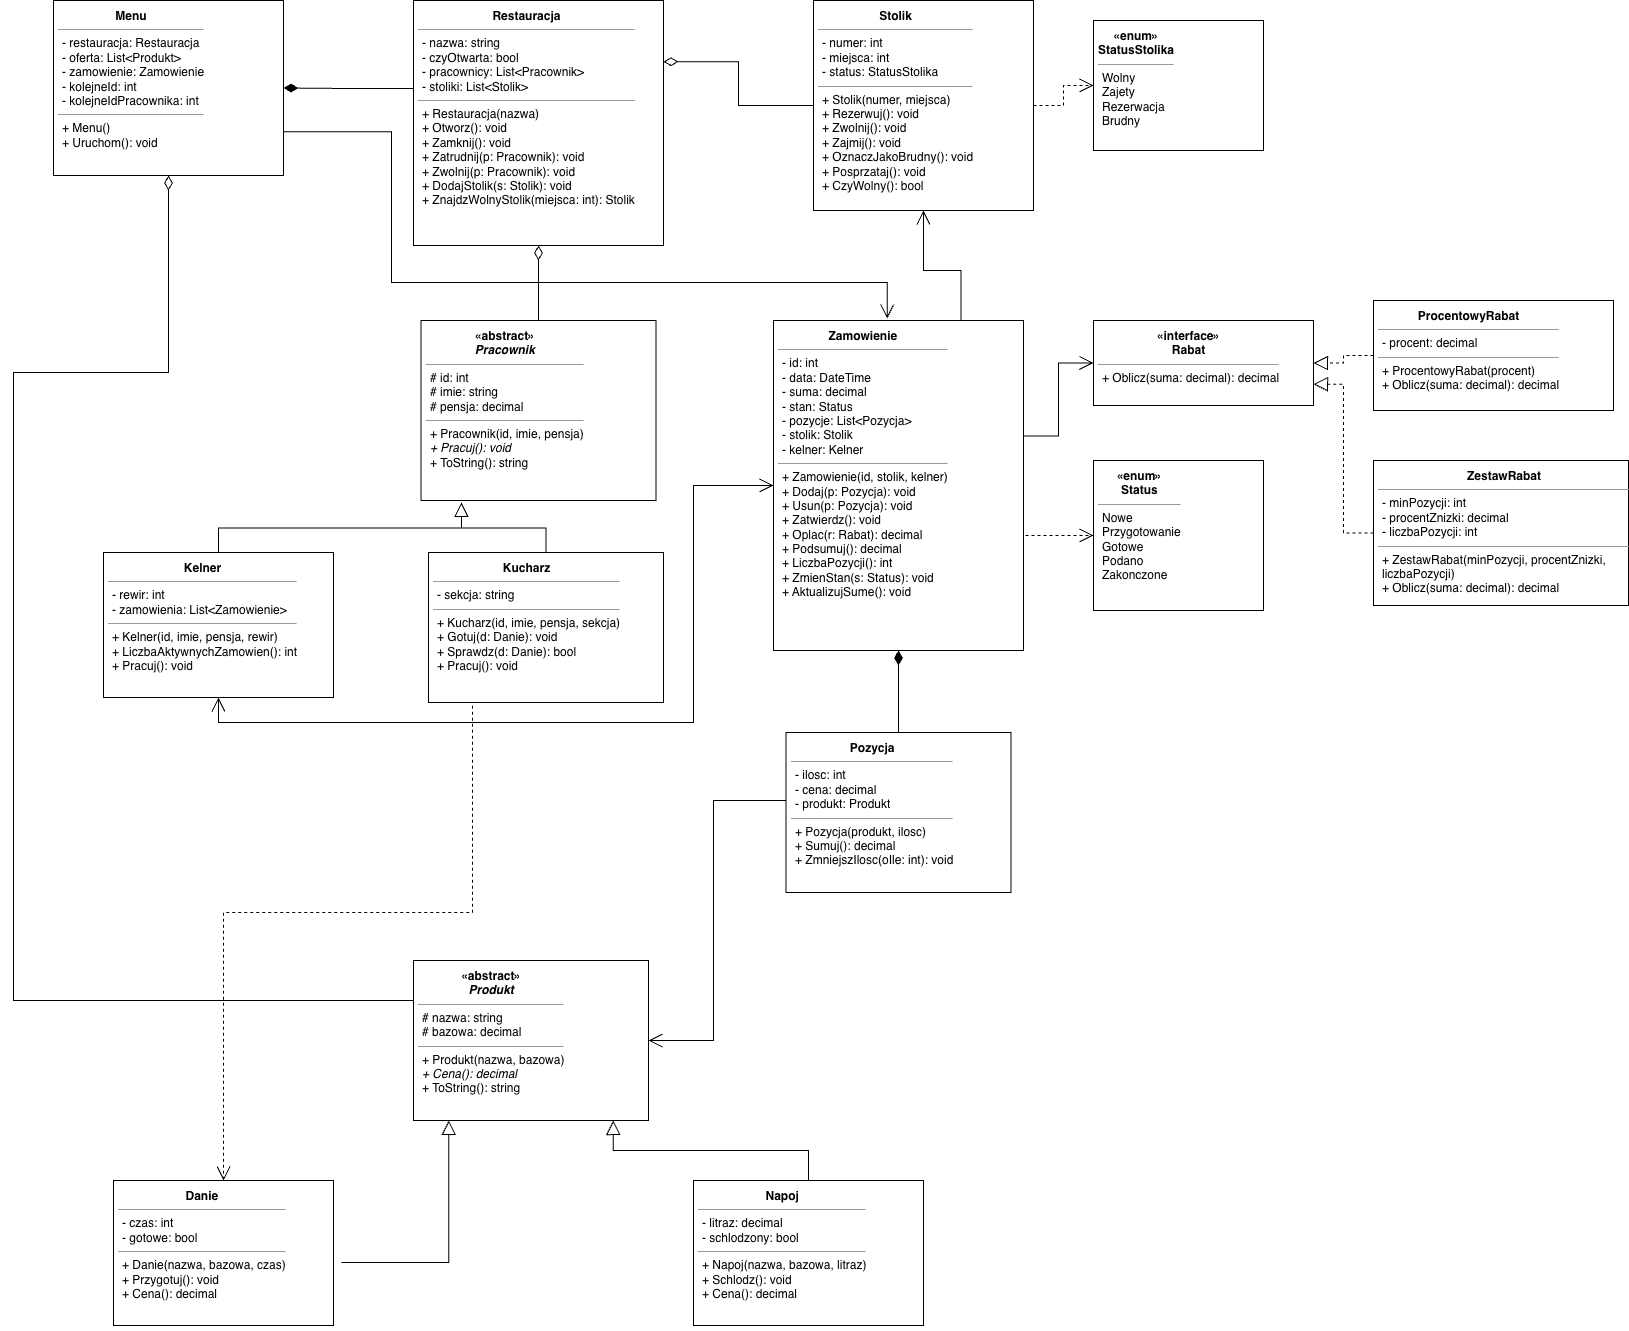

The diagram above was exported from draw.io. Its source (the exported page's mxGraphModel, read from the mxfile embedded in the PNG):
<mxGraphModel dx="342" dy="-29" grid="1" gridSize="10" guides="1" tooltips="1" connect="1" arrows="1" fold="1" page="1" pageScale="1" pageWidth="827" pageHeight="1169" math="0" shadow="0">
  <root>
    <mxCell id="0" />
    <mxCell id="1" parent="0" />
    <mxCell id="lVlscmccV5hIcxv_cSff-36" parent="1" style="shape=rectangle;html=1;whiteSpace=wrap;overflow=hidden;shadow=0;align=left;verticalAlign=top;spacing=0;spacingLeft=5;" value="&lt;p style=&quot;margin:0px;margin-top:4px;text-align:center;&quot;&gt;&lt;b&gt;Menu&lt;/b&gt;&lt;/p&gt;&lt;hr size=&quot;1&quot;/&gt;&lt;p style=&quot;margin:0px;margin-left:4px;&quot;&gt;- restauracja: Restauracja&lt;br/&gt;- oferta: List&amp;lt;Produkt&amp;gt;&lt;br/&gt;- zamowienie: Zamowienie&lt;br/&gt;- kolejneId: int&lt;br/&gt;- kolejneIdPracownika: int&lt;/p&gt;&lt;hr size=&quot;1&quot;/&gt;&lt;p style=&quot;margin:0px;margin-left:4px;&quot;&gt;+ Menu()&lt;br/&gt;+ Uruchom(): void&lt;/p&gt;" vertex="1">
      <mxGeometry height="175" width="230" x="1742" y="1218" as="geometry" />
    </mxCell>
    <mxCell id="lVlscmccV5hIcxv_cSff-37" parent="1" style="shape=rectangle;html=1;whiteSpace=wrap;overflow=hidden;shadow=0;align=left;verticalAlign=top;spacing=0;spacingLeft=5;" value="&lt;p style=&quot;margin:0px;margin-top:4px;text-align:center;&quot;&gt;&lt;b&gt;Restauracja&lt;/b&gt;&lt;/p&gt;&lt;hr size=&quot;1&quot;/&gt;&lt;p style=&quot;margin:0px;margin-left:4px;&quot;&gt;- nazwa: string&lt;br/&gt;- czyOtwarta: bool&lt;br/&gt;- pracownicy: List&amp;lt;Pracownik&amp;gt;&lt;br/&gt;- stoliki: List&amp;lt;Stolik&amp;gt;&lt;/p&gt;&lt;hr size=&quot;1&quot;/&gt;&lt;p style=&quot;margin:0px;margin-left:4px;&quot;&gt;+ Restauracja(nazwa)&lt;br/&gt;+ Otworz(): void&lt;br/&gt;+ Zamknij(): void&lt;br/&gt;+ Zatrudnij(p: Pracownik): void&lt;br/&gt;+ Zwolnij(p: Pracownik): void&lt;br/&gt;+ DodajStolik(s: Stolik): void&lt;br/&gt;+ ZnajdzWolnyStolik(miejsca: int): Stolik&lt;/p&gt;" vertex="1">
      <mxGeometry height="245" width="250" x="2102" y="1218" as="geometry" />
    </mxCell>
    <mxCell id="lVlscmccV5hIcxv_cSff-38" parent="1" style="shape=rectangle;html=1;whiteSpace=wrap;overflow=hidden;shadow=0;align=left;verticalAlign=top;spacing=0;spacingLeft=5;" value="&lt;p style=&quot;margin:0px;margin-top:4px;text-align:center;&quot;&gt;&lt;b&gt;Stolik&lt;/b&gt;&lt;/p&gt;&lt;hr size=&quot;1&quot;/&gt;&lt;p style=&quot;margin:0px;margin-left:4px;&quot;&gt;- numer: int&lt;br/&gt;- miejsca: int&lt;br/&gt;- status: StatusStolika&lt;/p&gt;&lt;hr size=&quot;1&quot;/&gt;&lt;p style=&quot;margin:0px;margin-left:4px;&quot;&gt;+ Stolik(numer, miejsca)&lt;br/&gt;+ Rezerwuj(): void&lt;br/&gt;+ Zwolnij(): void&lt;br/&gt;+ Zajmij(): void&lt;br/&gt;+ OznaczJakoBrudny(): void&lt;br/&gt;+ Posprzataj(): void&lt;br/&gt;+ CzyWolny(): bool&lt;/p&gt;" vertex="1">
      <mxGeometry height="210" width="220" x="2502" y="1218" as="geometry" />
    </mxCell>
    <mxCell id="lVlscmccV5hIcxv_cSff-39" parent="1" style="shape=rectangle;html=1;whiteSpace=wrap;overflow=hidden;shadow=0;align=left;verticalAlign=top;spacing=0;spacingLeft=5;" value="&lt;p style=&quot;margin:0px;margin-top:4px;text-align:center;&quot;&gt;&lt;b&gt;&amp;laquo;enum&amp;raquo;&lt;br/&gt;StatusStolika&lt;/b&gt;&lt;/p&gt;&lt;hr size=&quot;1&quot;/&gt;&lt;p style=&quot;margin:0px;margin-left:4px;&quot;&gt;Wolny&lt;br/&gt;Zajety&lt;br/&gt;Rezerwacja&lt;br/&gt;Brudny&lt;/p&gt;" vertex="1">
      <mxGeometry height="130" width="170" x="2782" y="1238" as="geometry" />
    </mxCell>
    <mxCell id="lVlscmccV5hIcxv_cSff-40" parent="1" style="shape=rectangle;html=1;whiteSpace=wrap;overflow=hidden;shadow=0;align=left;verticalAlign=top;spacing=0;spacingLeft=5;" value="&lt;p style=&quot;margin:0px;margin-top:4px;text-align:center;&quot;&gt;&lt;b&gt;«abstract»&lt;br&gt;&lt;i&gt;Pracownik&lt;/i&gt;&lt;/b&gt;&lt;/p&gt;&lt;hr size=&quot;1&quot;/&gt;&lt;p style=&quot;margin:0px;margin-left:4px;&quot;&gt;# id: int&lt;br/&gt;# imie: string&lt;br/&gt;# pensja: decimal&lt;/p&gt;&lt;hr size=&quot;1&quot;/&gt;&lt;p style=&quot;margin:0px;margin-left:4px;&quot;&gt;+ Pracownik(id, imie, pensja)&lt;br/&gt;&lt;i&gt;+ Pracuj(): void&lt;/i&gt;&lt;br/&gt;+ ToString(): string&lt;/p&gt;" vertex="1">
      <mxGeometry height="180" width="235" x="2109.5" y="1538" as="geometry" />
    </mxCell>
    <mxCell id="lVlscmccV5hIcxv_cSff-41" parent="1" style="shape=rectangle;html=1;whiteSpace=wrap;overflow=hidden;shadow=0;align=left;verticalAlign=top;spacing=0;spacingLeft=5;" value="&lt;p style=&quot;margin:0px;margin-top:4px;text-align:center;&quot;&gt;&lt;b&gt;Kelner&lt;/b&gt;&lt;/p&gt;&lt;hr size=&quot;1&quot;/&gt;&lt;p style=&quot;margin:0px;margin-left:4px;&quot;&gt;- rewir: int&lt;br/&gt;- zamowienia: List&amp;lt;Zamowienie&amp;gt;&lt;/p&gt;&lt;hr size=&quot;1&quot;/&gt;&lt;p style=&quot;margin:0px;margin-left:4px;&quot;&gt;+ Kelner(id, imie, pensja, rewir)&lt;br/&gt;+ LiczbaAktywnychZamowien(): int&lt;br/&gt;+ Pracuj(): void&lt;/p&gt;" vertex="1">
      <mxGeometry height="145" width="230" x="1792" y="1770" as="geometry" />
    </mxCell>
    <mxCell id="lVlscmccV5hIcxv_cSff-42" parent="1" style="shape=rectangle;html=1;whiteSpace=wrap;overflow=hidden;shadow=0;align=left;verticalAlign=top;spacing=0;spacingLeft=5;" value="&lt;p style=&quot;margin:0px;margin-top:4px;text-align:center;&quot;&gt;&lt;b&gt;Kucharz&lt;/b&gt;&lt;/p&gt;&lt;hr size=&quot;1&quot;/&gt;&lt;p style=&quot;margin:0px;margin-left:4px;&quot;&gt;- sekcja: string&lt;/p&gt;&lt;hr size=&quot;1&quot;/&gt;&lt;p style=&quot;margin:0px;margin-left:4px;&quot;&gt;+ Kucharz(id, imie, pensja, sekcja)&lt;br/&gt;+ Gotuj(d: Danie): void&lt;br/&gt;+ Sprawdz(d: Danie): bool&lt;br/&gt;+ Pracuj(): void&lt;/p&gt;" vertex="1">
      <mxGeometry height="150" width="235" x="2117" y="1770" as="geometry" />
    </mxCell>
    <mxCell id="lVlscmccV5hIcxv_cSff-43" parent="1" style="shape=rectangle;html=1;whiteSpace=wrap;overflow=hidden;shadow=0;align=left;verticalAlign=top;spacing=0;spacingLeft=5;" value="&lt;p style=&quot;margin:0px;margin-top:4px;text-align:center;&quot;&gt;&lt;b&gt;Zamowienie&lt;/b&gt;&lt;/p&gt;&lt;hr size=&quot;1&quot;/&gt;&lt;p style=&quot;margin:0px;margin-left:4px;&quot;&gt;- id: int&lt;br/&gt;- data: DateTime&lt;br/&gt;- suma: decimal&lt;br/&gt;- stan: Status&lt;br/&gt;- pozycje: List&amp;lt;Pozycja&amp;gt;&lt;br/&gt;- stolik: Stolik&lt;br/&gt;- kelner: Kelner&lt;/p&gt;&lt;hr size=&quot;1&quot;/&gt;&lt;p style=&quot;margin:0px;margin-left:4px;&quot;&gt;+ Zamowienie(id, stolik, kelner)&lt;br/&gt;+ Dodaj(p: Pozycja): void&lt;br/&gt;+ Usun(p: Pozycja): void&lt;br/&gt;+ Zatwierdz(): void&lt;br/&gt;+ Oplac(r: Rabat): decimal&lt;br/&gt;+ Podsumuj(): decimal&lt;br/&gt;+ LiczbaPozycji(): int&lt;br/&gt;+ ZmienStan(s: Status): void&lt;br/&gt;+ AktualizujSume(): void&lt;/p&gt;" vertex="1">
      <mxGeometry height="330" width="250" x="2462" y="1538" as="geometry" />
    </mxCell>
    <mxCell id="lVlscmccV5hIcxv_cSff-44" parent="1" style="shape=rectangle;html=1;whiteSpace=wrap;overflow=hidden;shadow=0;align=left;verticalAlign=top;spacing=0;spacingLeft=5;" value="&lt;p style=&quot;margin:0px;margin-top:4px;text-align:center;&quot;&gt;&lt;b&gt;&amp;laquo;enum&amp;raquo;&lt;br/&gt;Status&lt;/b&gt;&lt;/p&gt;&lt;hr size=&quot;1&quot;/&gt;&lt;p style=&quot;margin:0px;margin-left:4px;&quot;&gt;Nowe&lt;br/&gt;Przygotowanie&lt;br/&gt;Gotowe&lt;br/&gt;Podano&lt;br/&gt;Zakonczone&lt;/p&gt;" vertex="1">
      <mxGeometry height="150" width="170" x="2782" y="1678" as="geometry" />
    </mxCell>
    <mxCell id="lVlscmccV5hIcxv_cSff-45" parent="1" style="shape=rectangle;html=1;whiteSpace=wrap;overflow=hidden;shadow=0;align=left;verticalAlign=top;spacing=0;spacingLeft=5;" value="&lt;p style=&quot;margin:0px;margin-top:4px;text-align:center;&quot;&gt;&lt;b&gt;&amp;laquo;interface&amp;raquo;&lt;br/&gt;Rabat&lt;/b&gt;&lt;/p&gt;&lt;hr size=&quot;1&quot;/&gt;&lt;p style=&quot;margin:0px;margin-left:4px;&quot;&gt;+ Oblicz(suma: decimal): decimal&lt;/p&gt;" vertex="1">
      <mxGeometry height="85" width="220" x="2782" y="1538" as="geometry" />
    </mxCell>
    <mxCell id="lVlscmccV5hIcxv_cSff-46" parent="1" style="shape=rectangle;html=1;whiteSpace=wrap;overflow=hidden;shadow=0;align=left;verticalAlign=top;spacing=0;spacingLeft=5;" value="&lt;p style=&quot;margin:0px;margin-top:4px;text-align:center;&quot;&gt;&lt;b&gt;ProcentowyRabat&lt;/b&gt;&lt;/p&gt;&lt;hr size=&quot;1&quot;/&gt;&lt;p style=&quot;margin:0px;margin-left:4px;&quot;&gt;- procent: decimal&lt;/p&gt;&lt;hr size=&quot;1&quot;/&gt;&lt;p style=&quot;margin:0px;margin-left:4px;&quot;&gt;+ ProcentowyRabat(procent)&lt;br/&gt;+ Oblicz(suma: decimal): decimal&lt;/p&gt;" vertex="1">
      <mxGeometry height="110" width="240" x="3062" y="1518" as="geometry" />
    </mxCell>
    <mxCell id="lVlscmccV5hIcxv_cSff-47" parent="1" style="shape=rectangle;html=1;whiteSpace=wrap;overflow=hidden;shadow=0;align=left;verticalAlign=top;spacing=0;spacingLeft=5;" value="&lt;p style=&quot;margin:0px;margin-top:4px;text-align:center;&quot;&gt;&lt;b&gt;ZestawRabat&lt;/b&gt;&lt;/p&gt;&lt;hr size=&quot;1&quot;/&gt;&lt;p style=&quot;margin:0px;margin-left:4px;&quot;&gt;- minPozycji: int&lt;br/&gt;- procentZnizki: decimal&lt;br/&gt;- liczbaPozycji: int&lt;/p&gt;&lt;hr size=&quot;1&quot;/&gt;&lt;p style=&quot;margin:0px;margin-left:4px;&quot;&gt;+ ZestawRabat(minPozycji, procentZnizki, liczbaPozycji)&lt;br/&gt;+ Oblicz(suma: decimal): decimal&lt;/p&gt;" vertex="1">
      <mxGeometry height="145" width="255" x="3062" y="1678" as="geometry" />
    </mxCell>
    <mxCell id="lVlscmccV5hIcxv_cSff-48" parent="1" style="shape=rectangle;html=1;whiteSpace=wrap;overflow=hidden;shadow=0;align=left;verticalAlign=top;spacing=0;spacingLeft=5;" value="&lt;p style=&quot;margin:0px;margin-top:4px;text-align:center;&quot;&gt;&lt;b&gt;Pozycja&lt;/b&gt;&lt;/p&gt;&lt;hr size=&quot;1&quot;/&gt;&lt;p style=&quot;margin:0px;margin-left:4px;&quot;&gt;- ilosc: int&lt;br/&gt;- cena: decimal&lt;br/&gt;- produkt: Produkt&lt;/p&gt;&lt;hr size=&quot;1&quot;/&gt;&lt;p style=&quot;margin:0px;margin-left:4px;&quot;&gt;+ Pozycja(produkt, ilosc)&lt;br/&gt;+ Sumuj(): decimal&lt;br/&gt;+ ZmniejszIlosc(oIle: int): void&lt;/p&gt;" vertex="1">
      <mxGeometry height="160" width="225" x="2474.5" y="1950" as="geometry" />
    </mxCell>
    <mxCell id="lVlscmccV5hIcxv_cSff-49" parent="1" style="shape=rectangle;html=1;whiteSpace=wrap;overflow=hidden;shadow=0;align=left;verticalAlign=top;spacing=0;spacingLeft=5;" value="&lt;p style=&quot;margin:0px;margin-top:4px;text-align:center;&quot;&gt;&lt;b&gt;«abstract»&lt;br&gt;&lt;i&gt;Produkt&lt;/i&gt;&lt;/b&gt;&lt;/p&gt;&lt;hr size=&quot;1&quot;/&gt;&lt;p style=&quot;margin:0px;margin-left:4px;&quot;&gt;# nazwa: string&lt;br/&gt;# bazowa: decimal&lt;/p&gt;&lt;hr size=&quot;1&quot;/&gt;&lt;p style=&quot;margin:0px;margin-left:4px;&quot;&gt;+ Produkt(nazwa, bazowa)&lt;br/&gt;&lt;i&gt;+ Cena(): decimal&lt;/i&gt;&lt;br/&gt;+ ToString(): string&lt;/p&gt;" vertex="1">
      <mxGeometry height="160" width="235" x="2102" y="2178" as="geometry" />
    </mxCell>
    <mxCell id="lVlscmccV5hIcxv_cSff-50" parent="1" style="shape=rectangle;html=1;whiteSpace=wrap;overflow=hidden;shadow=0;align=left;verticalAlign=top;spacing=0;spacingLeft=5;" value="&lt;p style=&quot;margin:0px;margin-top:4px;text-align:center;&quot;&gt;&lt;b&gt;Danie&lt;/b&gt;&lt;/p&gt;&lt;hr size=&quot;1&quot;/&gt;&lt;p style=&quot;margin:0px;margin-left:4px;&quot;&gt;- czas: int&lt;br/&gt;- gotowe: bool&lt;/p&gt;&lt;hr size=&quot;1&quot;/&gt;&lt;p style=&quot;margin:0px;margin-left:4px;&quot;&gt;+ Danie(nazwa, bazowa, czas)&lt;br/&gt;+ Przygotuj(): void&lt;br/&gt;+ Cena(): decimal&lt;/p&gt;" vertex="1">
      <mxGeometry height="145" width="220" x="1802" y="2398" as="geometry" />
    </mxCell>
    <mxCell id="lVlscmccV5hIcxv_cSff-51" parent="1" style="shape=rectangle;html=1;whiteSpace=wrap;overflow=hidden;shadow=0;align=left;verticalAlign=top;spacing=0;spacingLeft=5;" value="&lt;p style=&quot;margin:0px;margin-top:4px;text-align:center;&quot;&gt;&lt;b&gt;Napoj&lt;/b&gt;&lt;/p&gt;&lt;hr size=&quot;1&quot;/&gt;&lt;p style=&quot;margin:0px;margin-left:4px;&quot;&gt;- litraz: decimal&lt;br/&gt;- schlodzony: bool&lt;/p&gt;&lt;hr size=&quot;1&quot;/&gt;&lt;p style=&quot;margin:0px;margin-left:4px;&quot;&gt;+ Napoj(nazwa, bazowa, litraz)&lt;br/&gt;+ Schlodz(): void&lt;br/&gt;+ Cena(): decimal&lt;/p&gt;" vertex="1">
      <mxGeometry height="145" width="230" x="2382" y="2398" as="geometry" />
    </mxCell>
    <mxCell id="lVlscmccV5hIcxv_cSff-52" edge="1" parent="1" style="endArrow=block;endFill=0;endSize=12;html=1;rounded=0;edgeStyle=orthogonalEdgeStyle;entryX=0.15;entryY=1;entryDx=0;entryDy=0;" target="lVlscmccV5hIcxv_cSff-49">
      <mxGeometry relative="1" as="geometry">
        <mxPoint x="2030" y="2480" as="sourcePoint" />
      </mxGeometry>
    </mxCell>
    <mxCell id="lVlscmccV5hIcxv_cSff-53" edge="1" parent="1" source="lVlscmccV5hIcxv_cSff-51" style="endArrow=block;endFill=0;endSize=12;html=1;rounded=0;edgeStyle=orthogonalEdgeStyle;exitX=0.5;exitY=0;exitDx=0;exitDy=0;entryX=0.85;entryY=1;entryDx=0;entryDy=0;" target="lVlscmccV5hIcxv_cSff-49">
      <mxGeometry relative="1" as="geometry" />
    </mxCell>
    <mxCell id="lVlscmccV5hIcxv_cSff-54" edge="1" parent="1" source="lVlscmccV5hIcxv_cSff-41" style="endArrow=block;endFill=0;endSize=12;html=1;rounded=0;edgeStyle=orthogonalEdgeStyle;exitX=0.5;exitY=0;exitDx=0;exitDy=0;">
      <mxGeometry relative="1" as="geometry">
        <mxPoint x="2150" y="1720" as="targetPoint" />
      </mxGeometry>
    </mxCell>
    <mxCell id="lVlscmccV5hIcxv_cSff-55" edge="1" parent="1" source="lVlscmccV5hIcxv_cSff-42" style="endArrow=block;endFill=0;endSize=12;html=1;rounded=0;edgeStyle=orthogonalEdgeStyle;exitX=0.5;exitY=0;exitDx=0;exitDy=0;">
      <mxGeometry relative="1" as="geometry">
        <mxPoint x="2150" y="1720" as="targetPoint" />
      </mxGeometry>
    </mxCell>
    <mxCell id="lVlscmccV5hIcxv_cSff-56" edge="1" parent="1" source="lVlscmccV5hIcxv_cSff-46" style="endArrow=block;dashed=1;endFill=0;endSize=12;html=1;rounded=0;edgeStyle=orthogonalEdgeStyle;exitX=0;exitY=0.5;exitDx=0;exitDy=0;entryX=1;entryY=0.5;entryDx=0;entryDy=0;" target="lVlscmccV5hIcxv_cSff-45">
      <mxGeometry relative="1" as="geometry" />
    </mxCell>
    <mxCell id="lVlscmccV5hIcxv_cSff-57" edge="1" parent="1" source="lVlscmccV5hIcxv_cSff-47" style="endArrow=block;dashed=1;endFill=0;endSize=12;html=1;rounded=0;edgeStyle=orthogonalEdgeStyle;exitX=0;exitY=0.5;exitDx=0;exitDy=0;entryX=1;entryY=0.75;entryDx=0;entryDy=0;" target="lVlscmccV5hIcxv_cSff-45">
      <mxGeometry relative="1" as="geometry" />
    </mxCell>
    <mxCell id="lVlscmccV5hIcxv_cSff-58" edge="1" parent="1" source="lVlscmccV5hIcxv_cSff-48" style="endArrow=diamondThin;endFill=1;endSize=12;html=1;rounded=0;edgeStyle=orthogonalEdgeStyle;exitX=0.5;exitY=0;exitDx=0;exitDy=0;entryX=0.5;entryY=1;entryDx=0;entryDy=0;" target="lVlscmccV5hIcxv_cSff-43">
      <mxGeometry relative="1" as="geometry" />
    </mxCell>
    <mxCell id="lVlscmccV5hIcxv_cSff-59" edge="1" parent="1" source="lVlscmccV5hIcxv_cSff-37" style="endArrow=diamondThin;endFill=1;endSize=12;html=1;rounded=0;edgeStyle=orthogonalEdgeStyle;exitX=0;exitY=0.35;exitDx=0;exitDy=0;entryX=1;entryY=0.5;entryDx=0;entryDy=0;" target="lVlscmccV5hIcxv_cSff-36">
      <mxGeometry relative="1" as="geometry">
        <Array as="points">
          <mxPoint x="2102" y="1306" />
          <mxPoint x="2037" y="1306" />
        </Array>
      </mxGeometry>
    </mxCell>
    <mxCell id="lVlscmccV5hIcxv_cSff-60" edge="1" parent="1" source="lVlscmccV5hIcxv_cSff-40" style="endArrow=diamondThin;endFill=0;endSize=12;html=1;rounded=0;edgeStyle=orthogonalEdgeStyle;exitX=0.5;exitY=0;exitDx=0;exitDy=0;entryX=0.5;entryY=1;entryDx=0;entryDy=0;" target="lVlscmccV5hIcxv_cSff-37">
      <mxGeometry relative="1" as="geometry" />
    </mxCell>
    <mxCell id="lVlscmccV5hIcxv_cSff-61" edge="1" parent="1" source="lVlscmccV5hIcxv_cSff-38" style="endArrow=diamondThin;endFill=0;endSize=12;html=1;rounded=0;edgeStyle=orthogonalEdgeStyle;exitX=0;exitY=0.5;exitDx=0;exitDy=0;entryX=1;entryY=0.25;entryDx=0;entryDy=0;" target="lVlscmccV5hIcxv_cSff-37">
      <mxGeometry relative="1" as="geometry" />
    </mxCell>
    <mxCell id="lVlscmccV5hIcxv_cSff-62" edge="1" parent="1" source="lVlscmccV5hIcxv_cSff-49" style="endArrow=diamondThin;endFill=0;endSize=12;html=1;rounded=0;edgeStyle=orthogonalEdgeStyle;exitX=0;exitY=0.25;exitDx=0;exitDy=0;entryX=0.5;entryY=1;entryDx=0;entryDy=0;" target="lVlscmccV5hIcxv_cSff-36">
      <mxGeometry relative="1" as="geometry">
        <Array as="points">
          <mxPoint x="1702" y="2218" />
          <mxPoint x="1702" y="1590" />
          <mxPoint x="1857" y="1590" />
        </Array>
      </mxGeometry>
    </mxCell>
    <mxCell id="lVlscmccV5hIcxv_cSff-63" edge="1" parent="1" source="lVlscmccV5hIcxv_cSff-36" style="endArrow=open;endFill=0;endSize=12;html=1;rounded=0;edgeStyle=orthogonalEdgeStyle;exitX=1;exitY=0.75;exitDx=0;exitDy=0;entryX=0.455;entryY=-0.006;entryDx=0;entryDy=0;entryPerimeter=0;" target="lVlscmccV5hIcxv_cSff-43">
      <mxGeometry relative="1" as="geometry">
        <Array as="points">
          <mxPoint x="2080" y="1349" />
          <mxPoint x="2080" y="1500" />
          <mxPoint x="2576" y="1500" />
        </Array>
      </mxGeometry>
    </mxCell>
    <mxCell id="lVlscmccV5hIcxv_cSff-64" edge="1" parent="1" source="lVlscmccV5hIcxv_cSff-41" style="startArrow=open;startFill=0;endArrow=open;endFill=0;startSize=12;endSize=12;html=1;rounded=0;edgeStyle=orthogonalEdgeStyle;entryX=0;entryY=0.5;entryDx=0;entryDy=0;" target="lVlscmccV5hIcxv_cSff-43">
      <mxGeometry relative="1" as="geometry">
        <Array as="points">
          <mxPoint x="1907" y="1940" />
          <mxPoint x="2382" y="1940" />
          <mxPoint x="2382" y="1703" />
        </Array>
      </mxGeometry>
    </mxCell>
    <mxCell id="lVlscmccV5hIcxv_cSff-65" edge="1" parent="1" source="lVlscmccV5hIcxv_cSff-43" style="endArrow=open;endFill=0;endSize=12;html=1;rounded=0;edgeStyle=orthogonalEdgeStyle;exitX=0.75;exitY=0;exitDx=0;exitDy=0;entryX=0.5;entryY=1;entryDx=0;entryDy=0;" target="lVlscmccV5hIcxv_cSff-38">
      <mxGeometry relative="1" as="geometry">
        <Array as="points">
          <mxPoint x="2650" y="1488" />
          <mxPoint x="2612" y="1488" />
        </Array>
      </mxGeometry>
    </mxCell>
    <mxCell id="lVlscmccV5hIcxv_cSff-66" edge="1" parent="1" source="lVlscmccV5hIcxv_cSff-48" style="endArrow=open;endFill=0;endSize=12;html=1;rounded=0;edgeStyle=orthogonalEdgeStyle;entryX=1;entryY=0.5;entryDx=0;entryDy=0;" target="lVlscmccV5hIcxv_cSff-49">
      <mxGeometry relative="1" as="geometry">
        <Array as="points">
          <mxPoint x="2402" y="2018" />
          <mxPoint x="2402" y="2258" />
        </Array>
      </mxGeometry>
    </mxCell>
    <mxCell id="lVlscmccV5hIcxv_cSff-67" edge="1" parent="1" source="lVlscmccV5hIcxv_cSff-43" style="endArrow=open;endFill=0;dashed=1;endSize=12;html=1;rounded=0;edgeStyle=orthogonalEdgeStyle;exitX=1;exitY=0.7;exitDx=0;exitDy=0;entryX=0;entryY=0.5;entryDx=0;entryDy=0;" target="lVlscmccV5hIcxv_cSff-44">
      <mxGeometry relative="1" as="geometry">
        <Array as="points">
          <mxPoint x="2712" y="1753" />
        </Array>
      </mxGeometry>
    </mxCell>
    <mxCell id="lVlscmccV5hIcxv_cSff-68" edge="1" parent="1" source="lVlscmccV5hIcxv_cSff-38" style="endArrow=open;endFill=0;dashed=1;endSize=12;html=1;rounded=0;edgeStyle=orthogonalEdgeStyle;exitX=1;exitY=0.5;exitDx=0;exitDy=0;entryX=0;entryY=0.5;entryDx=0;entryDy=0;" target="lVlscmccV5hIcxv_cSff-39">
      <mxGeometry relative="1" as="geometry" />
    </mxCell>
    <mxCell id="lVlscmccV5hIcxv_cSff-69" edge="1" parent="1" source="lVlscmccV5hIcxv_cSff-42" style="endArrow=open;endFill=0;dashed=1;endSize=12;html=1;rounded=0;edgeStyle=orthogonalEdgeStyle;exitX=0.25;exitY=1;exitDx=0;exitDy=0;entryX=0.5;entryY=0;entryDx=0;entryDy=0;" target="lVlscmccV5hIcxv_cSff-50">
      <mxGeometry relative="1" as="geometry">
        <Array as="points">
          <mxPoint x="2161" y="2130" />
          <mxPoint x="1912" y="2130" />
        </Array>
      </mxGeometry>
    </mxCell>
    <mxCell id="lVlscmccV5hIcxv_cSff-70" edge="1" parent="1" source="lVlscmccV5hIcxv_cSff-43" style="endArrow=open;endFill=0;endSize=12;html=1;rounded=0;edgeStyle=orthogonalEdgeStyle;exitX=1;exitY=0.35;exitDx=0;exitDy=0;entryX=0;entryY=0.5;entryDx=0;entryDy=0;" target="lVlscmccV5hIcxv_cSff-45">
      <mxGeometry relative="1" as="geometry" />
    </mxCell>
  </root>
</mxGraphModel>